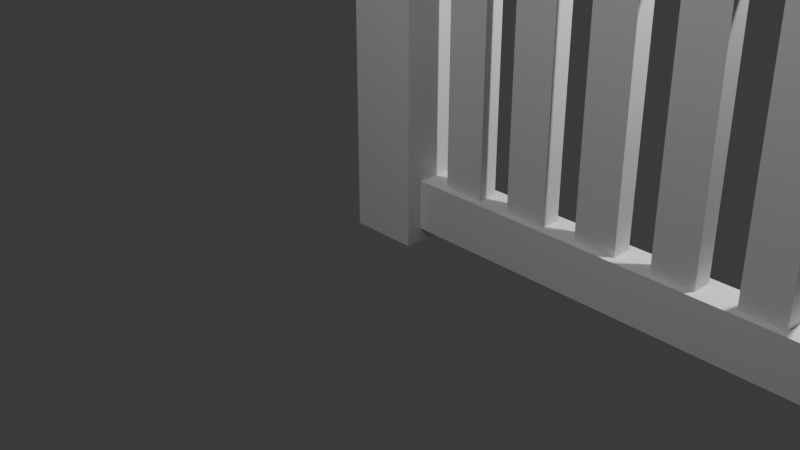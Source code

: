 # Source: fench.blend  (saved by Blender 4.0.36; exported with 4.5.12 LTS)
import bpy
from mathutils import Matrix  # noqa: F401  (used for matrix-valued properties, if any)

bpy.ops.wm.read_factory_settings(use_empty=True)
scene = bpy.context.scene
scene.name = 'Scene'

# ---- collections
col_collection = bpy.data.collections.new('Collection'); scene.collection.children.link(col_collection)

# ---- materials (node trees are filled in below, after node groups)
mat_material = bpy.data.materials.new('Material')
mat_material.alpha_threshold = 0.0
mat_material.use_transparent_shadow = False
mat_material.roughness = 0.5
mat_material.line_color = (0.0, 0.0, 0.0, 1.0)
mat_material_001 = bpy.data.materials.new('Material.001')
mat_material_001.use_transparent_shadow = False

# ---- material node trees
mat_material.use_nodes = True; mat_material.node_tree.nodes.clear()
_N = mat_material.node_tree.nodes; _L = mat_material.node_tree.links
n0 = _N.new('ShaderNodeOutputMaterial'); n0.name = 'Material Output'; n0.location = (300, 300)
n1 = _N.new('ShaderNodeBsdfPrincipled'); n1.name = 'Principled BSDF'; n1.location = (10, 300)
n1.inputs[3].default_value = 1.45
_L.new(n1.outputs[0], n0.inputs[0])
n0.is_active_output = True
mat_material_001.use_nodes = True; mat_material_001.node_tree.nodes.clear()
_N = mat_material_001.node_tree.nodes; _L = mat_material_001.node_tree.links
n0 = _N.new('ShaderNodeBsdfPrincipled'); n0.name = 'Principled BSDF'; n0.location = (10, 300)
n0.inputs[3].default_value = 1.45
n1 = _N.new('ShaderNodeOutputMaterial'); n1.name = 'Material Output'; n1.location = (300, 300)
_L.new(n0.outputs[0], n1.inputs[0])
n1.is_active_output = True

# ---- world
world_world = bpy.data.worlds.new('World'); scene.world = world_world
world_world.use_nodes = True; world_world.node_tree.nodes.clear()
_N = world_world.node_tree.nodes; _L = world_world.node_tree.links
n0 = _N.new('ShaderNodeOutputWorld'); n0.name = 'World Output'; n0.location = (300, 300)
n1 = _N.new('ShaderNodeBackground'); n1.name = 'Background'; n1.location = (10, 300)
n1.inputs[0].default_value = (0.05088, 0.05088, 0.05088, 1.0)
_L.new(n1.outputs[0], n0.inputs[0])
n0.is_active_output = True
world_world.color = (0.05088, 0.05088, 0.05088)
world_world.use_sun_shadow = False
world_world.sun_shadow_jitter_overblur = 0.0

# ---- cameras
cam_camera = bpy.data.cameras.new('Camera')
cam_camera.clip_end = 100.0
cam_camera.ortho_scale = 7.314

# ---- lights
light_light = bpy.data.lights.new('Light', 'POINT')
light_light.transmission_factor = 0.0
light_light.use_soft_falloff = False
light_light.energy = 1000.0
light_light.shadow_soft_size = 0.1
light_light.shadow_maximum_resolution = 0.006
light_light.use_absolute_resolution = True
light_point = bpy.data.lights.new('Point', 'POINT')
light_point.transmission_factor = 0.0
light_point.use_soft_falloff = False
light_point.energy = 736.6
light_point.shadow_maximum_resolution = 0.006
light_point.use_absolute_resolution = True

# ---- meshes
me_cube = bpy.data.meshes.new('Cube')
me_cube.from_pydata([(1.0, 1.0, 0.8078), (1.0, 1.0, -1.192), (1.0, -1.0, 0.8078), (1.0, -1.0, -1.192), (-1.0, 1.0, 0.8078), (-1.0, 1.0, -1.192), (-1.0, -1.0, 0.8078), (-1.0, -1.0, -1.192), (1.096, -1.096, 0.805), (-1.096, -1.096, 0.805), (1.096, 1.096, 0.805), (-1.096, 1.096, 0.805), (0.4938, -0.4938, 0.8682), (-0.4938, -0.4938, 0.8682), (0.4938, 0.4938, 0.8682), (-0.4938, 0.4938, 0.8682), (0.4938, -0.4938, 0.9424), (-0.4938, -0.4938, 0.9424), (0.4938, 0.4938, 0.9424), (-0.4938, 0.4938, 0.9424), (-0.3537, -0.3537, 0.9053), (-0.3537, 0.3537, 0.9053), (0.3537, -0.3537, 0.9053), (0.3537, 0.3537, 0.9053), (1.005, -1.005, 0.9424), (-1.005, -1.005, 0.9424), (1.005, 1.005, 0.9424), (-1.005, 1.005, 0.9424), (0.009623, 0.006654, 1.074), (-0.06828, 0.004476, 1.074), (0.0151, 0.02238, 1.074), (-0.07479, 0.02679, 1.074), (1.082, -1.106, 0.7684), (-1.111, -1.106, 0.7684), (1.082, 1.087, 0.7684), (-1.111, 1.087, 0.7684)], [], [(3, 2, 6, 7), (7, 6, 4, 5), (5, 1, 3, 7), (1, 0, 2, 3), (5, 4, 0, 1), (4, 6, 9, 11), (6, 2, 8, 9), (0, 4, 11, 10), (2, 0, 10, 8), (10, 11, 15, 14), (21, 20, 17, 19), (9, 8, 12, 13), (11, 9, 13, 15), (8, 10, 14, 12), (19, 17, 25, 27), (20, 22, 16, 17), (23, 21, 19, 18), (22, 23, 18, 16), (12, 14, 23, 22), (14, 15, 21, 23), (13, 12, 22, 20), (15, 13, 20, 21), (24, 26, 30, 28), (17, 16, 24, 25), (18, 19, 27, 26), (16, 18, 26, 24), (30, 31, 29, 28), (27, 25, 29, 31), (25, 24, 28, 29), (26, 27, 31, 30), (9, 11, 35, 33), (8, 9, 33, 32), (11, 10, 34, 35), (10, 8, 32, 34)])
_uv = me_cube.uv_layers.new(name='UVMap')
_uv.uv.foreach_set('vector', [0.375, 0.75, 0.625, 0.75, 0.625, 1.0, 0.375, 1.0, 0.375, 0.0, 0.625, 0.0, 0.625, 0.25, 0.375, 0.25, 0.125, 0.5, 0.375, 0.5, 0.375, 0.75, 0.125, 0.75, 0.375, 0.5, 0.625, 0.5, 0.625, 0.75, 0.375, 0.75, 0.375, 0.25, 0.625, 0.25, 0.625, 0.5, 0.375, 0.5, 0.625, 0.25, 0.625, 0.0, 0.625, 0.0, 0.625, 0.25, 0.625, 1.0, 0.625, 0.75, 0.625, 0.75, 0.625, 1.0, 0.625, 0.5, 0.625, 0.25, 0.625, 0.25, 0.625, 0.5, 0.625, 0.75, 0.625, 0.5, 0.625, 0.5, 0.625, 0.75, 0.625, 0.5, 0.625, 0.25, 0.625, 0.25, 0.625, 0.5, 0.625, 0.25, 0.625, 0.0, 0.625, 0.0, 0.625, 0.25, 0.625, 1.0, 0.625, 0.75, 0.625, 0.75, 0.625, 1.0, 0.625, 0.25, 0.625, 0.0, 0.625, 0.0, 0.625, 0.25, 0.625, 0.75, 0.625, 0.5, 0.625, 0.5, 0.625, 0.75, 0.625, 0.25, 0.625, 0.0, 0.625, 0.0, 0.625, 0.25, 0.625, 1.0, 0.625, 0.75, 0.625, 0.75, 0.625, 1.0, 0.625, 0.5, 0.625, 0.25, 0.625, 0.25, 0.625, 0.5, 0.625, 0.75, 0.625, 0.5, 0.625, 0.5, 0.625, 0.75, 0.625, 0.75, 0.625, 0.5, 0.625, 0.5, 0.625, 0.75, 0.625, 0.5, 0.625, 0.25, 0.625, 0.25, 0.625, 0.5, 0.625, 1.0, 0.625, 0.75, 0.625, 0.75, 0.625, 1.0, 0.625, 0.25, 0.625, 0.0, 0.625, 0.0, 0.625, 0.25, 0.625, 0.75, 0.625, 0.5, 0.625, 0.5, 0.625, 0.75, 0.625, 1.0, 0.625, 0.75, 0.625, 0.75, 0.625, 1.0, 0.625, 0.5, 0.625, 0.25, 0.625, 0.25, 0.625, 0.5, 0.625, 0.75, 0.625, 0.5, 0.625, 0.5, 0.625, 0.75, 0.625, 0.5, 0.875, 0.5, 0.875, 0.75, 0.625, 0.75, 0.625, 0.25, 0.625, 0.0, 0.625, 0.0, 0.625, 0.25, 0.625, 1.0, 0.625, 0.75, 0.625, 0.75, 0.625, 1.0, 0.625, 0.5, 0.625, 0.25, 0.625, 0.25, 0.625, 0.5, 0.625, 0.0, 0.625, 0.25, 0.625, 0.25, 0.625, 0.0, 0.625, 0.75, 0.625, 1.0, 0.625, 1.0, 0.625, 0.75, 0.625, 0.25, 0.625, 0.5, 0.625, 0.5, 0.625, 0.25, 0.625, 0.5, 0.625, 0.75, 0.625, 0.75, 0.625, 0.5])
me_cube.materials.append(mat_material)
me_cube.use_mirror_vertex_groups = False
me_cube.update()
me_cube_001 = bpy.data.meshes.new('Cube.001')
me_cube_001.from_pydata([(1.0, 1.0, 0.8078), (1.0, 1.0, -1.192), (1.0, -1.0, 0.8078), (1.0, -1.0, -1.192), (-1.0, 1.0, 0.8078), (-1.0, 1.0, -1.192), (-1.0, -1.0, 0.8078), (-1.0, -1.0, -1.192), (1.096, -1.096, 0.805), (-1.096, -1.096, 0.805), (1.096, 1.096, 0.805), (-1.096, 1.096, 0.805), (0.4938, -0.4938, 0.8682), (-0.4938, -0.4938, 0.8682), (0.4938, 0.4938, 0.8682), (-0.4938, 0.4938, 0.8682), (0.4938, -0.4938, 0.9424), (-0.4938, -0.4938, 0.9424), (0.4938, 0.4938, 0.9424), (-0.4938, 0.4938, 0.9424), (-0.3537, -0.3537, 0.9053), (-0.3537, 0.3537, 0.9053), (0.3537, -0.3537, 0.9053), (0.3537, 0.3537, 0.9053), (1.005, -1.005, 0.9424), (-1.005, -1.005, 0.9424), (1.005, 1.005, 0.9424), (-1.005, 1.005, 0.9424), (0.009623, 0.006654, 1.074), (-0.06828, 0.004476, 1.074), (0.0151, 0.02238, 1.074), (-0.07479, 0.02679, 1.074), (1.082, -1.106, 0.7684), (-1.111, -1.106, 0.7684), (1.082, 1.087, 0.7684), (-1.111, 1.087, 0.7684)], [], [(3, 2, 6, 7), (7, 6, 4, 5), (5, 1, 3, 7), (1, 0, 2, 3), (5, 4, 0, 1), (4, 6, 9, 11), (6, 2, 8, 9), (0, 4, 11, 10), (2, 0, 10, 8), (10, 11, 15, 14), (21, 20, 17, 19), (9, 8, 12, 13), (11, 9, 13, 15), (8, 10, 14, 12), (19, 17, 25, 27), (20, 22, 16, 17), (23, 21, 19, 18), (22, 23, 18, 16), (12, 14, 23, 22), (14, 15, 21, 23), (13, 12, 22, 20), (15, 13, 20, 21), (24, 26, 30, 28), (17, 16, 24, 25), (18, 19, 27, 26), (16, 18, 26, 24), (30, 31, 29, 28), (27, 25, 29, 31), (25, 24, 28, 29), (26, 27, 31, 30), (9, 11, 35, 33), (8, 9, 33, 32), (11, 10, 34, 35), (10, 8, 32, 34)])
_uv = me_cube_001.uv_layers.new(name='UVMap')
_uv.uv.foreach_set('vector', [0.375, 0.75, 0.625, 0.75, 0.625, 1.0, 0.375, 1.0, 0.375, 0.0, 0.625, 0.0, 0.625, 0.25, 0.375, 0.25, 0.125, 0.5, 0.375, 0.5, 0.375, 0.75, 0.125, 0.75, 0.375, 0.5, 0.625, 0.5, 0.625, 0.75, 0.375, 0.75, 0.375, 0.25, 0.625, 0.25, 0.625, 0.5, 0.375, 0.5, 0.625, 0.25, 0.625, 0.0, 0.625, 0.0, 0.625, 0.25, 0.625, 1.0, 0.625, 0.75, 0.625, 0.75, 0.625, 1.0, 0.625, 0.5, 0.625, 0.25, 0.625, 0.25, 0.625, 0.5, 0.625, 0.75, 0.625, 0.5, 0.625, 0.5, 0.625, 0.75, 0.625, 0.5, 0.625, 0.25, 0.625, 0.25, 0.625, 0.5, 0.625, 0.25, 0.625, 0.0, 0.625, 0.0, 0.625, 0.25, 0.625, 1.0, 0.625, 0.75, 0.625, 0.75, 0.625, 1.0, 0.625, 0.25, 0.625, 0.0, 0.625, 0.0, 0.625, 0.25, 0.625, 0.75, 0.625, 0.5, 0.625, 0.5, 0.625, 0.75, 0.625, 0.25, 0.625, 0.0, 0.625, 0.0, 0.625, 0.25, 0.625, 1.0, 0.625, 0.75, 0.625, 0.75, 0.625, 1.0, 0.625, 0.5, 0.625, 0.25, 0.625, 0.25, 0.625, 0.5, 0.625, 0.75, 0.625, 0.5, 0.625, 0.5, 0.625, 0.75, 0.625, 0.75, 0.625, 0.5, 0.625, 0.5, 0.625, 0.75, 0.625, 0.5, 0.625, 0.25, 0.625, 0.25, 0.625, 0.5, 0.625, 1.0, 0.625, 0.75, 0.625, 0.75, 0.625, 1.0, 0.625, 0.25, 0.625, 0.0, 0.625, 0.0, 0.625, 0.25, 0.625, 0.75, 0.625, 0.5, 0.625, 0.5, 0.625, 0.75, 0.625, 1.0, 0.625, 0.75, 0.625, 0.75, 0.625, 1.0, 0.625, 0.5, 0.625, 0.25, 0.625, 0.25, 0.625, 0.5, 0.625, 0.75, 0.625, 0.5, 0.625, 0.5, 0.625, 0.75, 0.625, 0.5, 0.875, 0.5, 0.875, 0.75, 0.625, 0.75, 0.625, 0.25, 0.625, 0.0, 0.625, 0.0, 0.625, 0.25, 0.625, 1.0, 0.625, 0.75, 0.625, 0.75, 0.625, 1.0, 0.625, 0.5, 0.625, 0.25, 0.625, 0.25, 0.625, 0.5, 0.625, 0.0, 0.625, 0.25, 0.625, 0.25, 0.625, 0.0, 0.625, 0.75, 0.625, 1.0, 0.625, 1.0, 0.625, 0.75, 0.625, 0.25, 0.625, 0.5, 0.625, 0.5, 0.625, 0.25, 0.625, 0.5, 0.625, 0.75, 0.625, 0.75, 0.625, 0.5])
me_cube_001.materials.append(None)
me_cube_001.use_mirror_vertex_groups = False
me_cube_001.update()
me_cube_002 = bpy.data.meshes.new('Cube.002')
me_cube_002.from_pydata([(-1.0, -1.0, -1.0), (-1.0, -1.0, 1.0), (-1.0, 1.0, -1.0), (-1.0, 1.0, 1.0), (1.0, -1.0, -1.0), (1.0, -1.0, 1.0), (1.0, 1.0, -1.0), (1.0, 1.0, 1.0)], [], [(0, 1, 3, 2), (2, 3, 7, 6), (6, 7, 5, 4), (4, 5, 1, 0), (2, 6, 4, 0), (7, 3, 1, 5)])
_uv = me_cube_002.uv_layers.new(name='UVMap')
_uv.uv.foreach_set('vector', [0.375, 0.0, 0.625, 0.0, 0.625, 0.25, 0.375, 0.25, 0.375, 0.25, 0.625, 0.25, 0.625, 0.5, 0.375, 0.5, 0.375, 0.5, 0.625, 0.5, 0.625, 0.75, 0.375, 0.75, 0.375, 0.75, 0.625, 0.75, 0.625, 1.0, 0.375, 1.0, 0.125, 0.5, 0.375, 0.5, 0.375, 0.75, 0.125, 0.75, 0.625, 0.5, 0.875, 0.5, 0.875, 0.75, 0.625, 0.75])
me_cube_002.update()
me_cube_003 = bpy.data.meshes.new('Cube.003')
me_cube_003.from_pydata([(-1.0, -1.0, -1.0), (-1.0, -1.0, 1.0), (-1.0, 1.0, -1.0), (-1.0, 1.0, 1.0), (1.0, -1.0, -1.0), (1.0, -1.0, 1.0), (1.0, 1.0, -1.0), (1.0, 1.0, 1.0)], [], [(0, 1, 3, 2), (2, 3, 7, 6), (6, 7, 5, 4), (4, 5, 1, 0), (2, 6, 4, 0), (7, 3, 1, 5)])
_uv = me_cube_003.uv_layers.new(name='UVMap')
_uv.uv.foreach_set('vector', [0.375, 0.0, 0.625, 0.0, 0.625, 0.25, 0.375, 0.25, 0.375, 0.25, 0.625, 0.25, 0.625, 0.5, 0.375, 0.5, 0.375, 0.5, 0.625, 0.5, 0.625, 0.75, 0.375, 0.75, 0.375, 0.75, 0.625, 0.75, 0.625, 1.0, 0.375, 1.0, 0.125, 0.5, 0.375, 0.5, 0.375, 0.75, 0.125, 0.75, 0.625, 0.5, 0.875, 0.5, 0.875, 0.75, 0.625, 0.75])
me_cube_003.update()
me_cube_004 = bpy.data.meshes.new('Cube.004')
me_cube_004.from_pydata([(-1.0, -1.0, -1.0), (-1.0, -1.0, 1.0), (-1.0, 1.0, -1.0), (-1.0, 1.0, 1.0), (1.0, -1.0, -1.0), (1.0, -1.0, 1.0), (1.0, 1.0, -1.0), (1.0, 1.0, 1.0)], [], [(0, 1, 3, 2), (2, 3, 7, 6), (6, 7, 5, 4), (4, 5, 1, 0), (2, 6, 4, 0), (7, 3, 1, 5)])
_uv = me_cube_004.uv_layers.new(name='UVMap')
_uv.uv.foreach_set('vector', [0.375, 0.0, 0.625, 0.0, 0.625, 0.25, 0.375, 0.25, 0.375, 0.25, 0.625, 0.25, 0.625, 0.5, 0.375, 0.5, 0.375, 0.5, 0.625, 0.5, 0.625, 0.75, 0.375, 0.75, 0.375, 0.75, 0.625, 0.75, 0.625, 1.0, 0.375, 1.0, 0.125, 0.5, 0.375, 0.5, 0.375, 0.75, 0.125, 0.75, 0.625, 0.5, 0.875, 0.5, 0.875, 0.75, 0.625, 0.75])
me_cube_004.update()
me_cube_005 = bpy.data.meshes.new('Cube.005')
me_cube_005.from_pydata([(-1.0, -1.0, -1.0), (-1.0, -1.0, 1.0), (-1.0, 1.0, -1.0), (-1.0, 1.0, 1.0), (1.0, -1.0, -1.0), (1.0, -1.0, 1.0), (1.0, 1.0, -1.0), (1.0, 1.0, 1.0)], [], [(0, 1, 3, 2), (2, 3, 7, 6), (6, 7, 5, 4), (4, 5, 1, 0), (2, 6, 4, 0), (7, 3, 1, 5)])
_uv = me_cube_005.uv_layers.new(name='UVMap')
_uv.uv.foreach_set('vector', [0.375, 0.0, 0.625, 0.0, 0.625, 0.25, 0.375, 0.25, 0.375, 0.25, 0.625, 0.25, 0.625, 0.5, 0.375, 0.5, 0.375, 0.5, 0.625, 0.5, 0.625, 0.75, 0.375, 0.75, 0.375, 0.75, 0.625, 0.75, 0.625, 1.0, 0.375, 1.0, 0.125, 0.5, 0.375, 0.5, 0.375, 0.75, 0.125, 0.75, 0.625, 0.5, 0.875, 0.5, 0.875, 0.75, 0.625, 0.75])
me_cube_005.update()
me_cube_006 = bpy.data.meshes.new('Cube.006')
me_cube_006.from_pydata([(-1.0, -1.0, -1.0), (-1.0, -1.0, 1.0), (-1.0, 1.0, -1.0), (-1.0, 1.0, 1.0), (1.0, -1.0, -1.0), (1.0, -1.0, 1.0), (1.0, 1.0, -1.0), (1.0, 1.0, 1.0)], [], [(0, 1, 3, 2), (2, 3, 7, 6), (6, 7, 5, 4), (4, 5, 1, 0), (2, 6, 4, 0), (7, 3, 1, 5)])
_uv = me_cube_006.uv_layers.new(name='UVMap')
_uv.uv.foreach_set('vector', [0.375, 0.0, 0.625, 0.0, 0.625, 0.25, 0.375, 0.25, 0.375, 0.25, 0.625, 0.25, 0.625, 0.5, 0.375, 0.5, 0.375, 0.5, 0.625, 0.5, 0.625, 0.75, 0.375, 0.75, 0.375, 0.75, 0.625, 0.75, 0.625, 1.0, 0.375, 1.0, 0.125, 0.5, 0.375, 0.5, 0.375, 0.75, 0.125, 0.75, 0.625, 0.5, 0.875, 0.5, 0.875, 0.75, 0.625, 0.75])
me_cube_006.update()
me_cube_007 = bpy.data.meshes.new('Cube.007')
me_cube_007.from_pydata([(-1.0, -1.0, -1.0), (-1.0, -1.0, 1.0), (-1.0, 1.0, -1.0), (-1.0, 1.0, 1.0), (1.0, -1.0, -1.0), (1.0, -1.0, 1.0), (1.0, 1.0, -1.0), (1.0, 1.0, 1.0)], [], [(0, 1, 3, 2), (2, 3, 7, 6), (6, 7, 5, 4), (4, 5, 1, 0), (2, 6, 4, 0), (7, 3, 1, 5)])
_uv = me_cube_007.uv_layers.new(name='UVMap')
_uv.uv.foreach_set('vector', [0.375, 0.0, 0.625, 0.0, 0.625, 0.25, 0.375, 0.25, 0.375, 0.25, 0.625, 0.25, 0.625, 0.5, 0.375, 0.5, 0.375, 0.5, 0.625, 0.5, 0.625, 0.75, 0.375, 0.75, 0.375, 0.75, 0.625, 0.75, 0.625, 1.0, 0.375, 1.0, 0.125, 0.5, 0.375, 0.5, 0.375, 0.75, 0.125, 0.75, 0.625, 0.5, 0.875, 0.5, 0.875, 0.75, 0.625, 0.75])
me_cube_007.update()
me_cube_008 = bpy.data.meshes.new('Cube.008')
me_cube_008.from_pydata([(-1.0, -1.0, -1.0), (-1.0, -1.0, 1.0), (-1.0, 1.0, -1.0), (-1.0, 1.0, 1.0), (1.0, -1.0, -1.0), (1.0, -1.0, 1.0), (1.0, 1.0, -1.0), (1.0, 1.0, 1.0)], [], [(0, 1, 3, 2), (2, 3, 7, 6), (6, 7, 5, 4), (4, 5, 1, 0), (2, 6, 4, 0), (7, 3, 1, 5)])
_uv = me_cube_008.uv_layers.new(name='UVMap')
_uv.uv.foreach_set('vector', [0.375, 0.0, 0.625, 0.0, 0.625, 0.25, 0.375, 0.25, 0.375, 0.25, 0.625, 0.25, 0.625, 0.5, 0.375, 0.5, 0.375, 0.5, 0.625, 0.5, 0.625, 0.75, 0.375, 0.75, 0.375, 0.75, 0.625, 0.75, 0.625, 1.0, 0.375, 1.0, 0.125, 0.5, 0.375, 0.5, 0.375, 0.75, 0.125, 0.75, 0.625, 0.5, 0.875, 0.5, 0.875, 0.75, 0.625, 0.75])
me_cube_008.update()
me_cube_009 = bpy.data.meshes.new('Cube.009')
me_cube_009.from_pydata([(-1.0, -1.0, -1.0), (-1.0, -1.0, 1.0), (-1.0, 1.0, -1.0), (-1.0, 1.0, 1.0), (1.0, -1.0, -1.0), (1.0, -1.0, 1.0), (1.0, 1.0, -1.0), (1.0, 1.0, 1.0)], [], [(0, 1, 3, 2), (2, 3, 7, 6), (6, 7, 5, 4), (4, 5, 1, 0), (2, 6, 4, 0), (7, 3, 1, 5)])
_uv = me_cube_009.uv_layers.new(name='UVMap')
_uv.uv.foreach_set('vector', [0.375, 0.0, 0.625, 0.0, 0.625, 0.25, 0.375, 0.25, 0.375, 0.25, 0.625, 0.25, 0.625, 0.5, 0.375, 0.5, 0.375, 0.5, 0.625, 0.5, 0.625, 0.75, 0.375, 0.75, 0.375, 0.75, 0.625, 0.75, 0.625, 1.0, 0.375, 1.0, 0.125, 0.5, 0.375, 0.5, 0.375, 0.75, 0.125, 0.75, 0.625, 0.5, 0.875, 0.5, 0.875, 0.75, 0.625, 0.75])
me_cube_009.update()
me_cube_010 = bpy.data.meshes.new('Cube.010')
me_cube_010.from_pydata([(-1.0, -1.0, -1.0), (-1.0, -1.0, 1.0), (-1.0, 1.0, -1.0), (-1.0, 1.0, 1.0), (1.0, -1.0, -1.0), (1.0, -1.0, 1.0), (1.0, 1.0, -1.0), (1.0, 1.0, 1.0)], [], [(0, 1, 3, 2), (2, 3, 7, 6), (6, 7, 5, 4), (4, 5, 1, 0), (2, 6, 4, 0), (7, 3, 1, 5)])
_uv = me_cube_010.uv_layers.new(name='UVMap')
_uv.uv.foreach_set('vector', [0.375, 0.0, 0.625, 0.0, 0.625, 0.25, 0.375, 0.25, 0.375, 0.25, 0.625, 0.25, 0.625, 0.5, 0.375, 0.5, 0.375, 0.5, 0.625, 0.5, 0.625, 0.75, 0.375, 0.75, 0.375, 0.75, 0.625, 0.75, 0.625, 1.0, 0.375, 1.0, 0.125, 0.5, 0.375, 0.5, 0.375, 0.75, 0.125, 0.75, 0.625, 0.5, 0.875, 0.5, 0.875, 0.75, 0.625, 0.75])
me_cube_010.update()
me_cube_011 = bpy.data.meshes.new('Cube.011')
me_cube_011.from_pydata([(-1.0, -1.0, -1.0), (-1.0, -1.0, 1.0), (-1.0, 1.0, -1.0), (-1.0, 1.0, 1.0), (1.0, -1.0, -1.0), (1.0, -1.0, 1.0), (1.0, 1.0, -1.0), (1.0, 1.0, 1.0)], [], [(0, 1, 3, 2), (2, 3, 7, 6), (6, 7, 5, 4), (4, 5, 1, 0), (2, 6, 4, 0), (7, 3, 1, 5)])
_uv = me_cube_011.uv_layers.new(name='UVMap')
_uv.uv.foreach_set('vector', [0.375, 0.0, 0.625, 0.0, 0.625, 0.25, 0.375, 0.25, 0.375, 0.25, 0.625, 0.25, 0.625, 0.5, 0.375, 0.5, 0.375, 0.5, 0.625, 0.5, 0.625, 0.75, 0.375, 0.75, 0.375, 0.75, 0.625, 0.75, 0.625, 1.0, 0.375, 1.0, 0.125, 0.5, 0.375, 0.5, 0.375, 0.75, 0.125, 0.75, 0.625, 0.5, 0.875, 0.5, 0.875, 0.75, 0.625, 0.75])
me_cube_011.update()
me_cube_012 = bpy.data.meshes.new('Cube.012')
me_cube_012.from_pydata([(-1.0, -1.0, -1.0), (-1.0, -1.0, 1.0), (-1.0, 1.0, -1.0), (-1.0, 1.0, 1.0), (1.0, -1.0, -1.0), (1.0, -1.0, 1.0), (1.0, 1.0, -1.0), (1.0, 1.0, 1.0)], [], [(0, 1, 3, 2), (2, 3, 7, 6), (6, 7, 5, 4), (4, 5, 1, 0), (2, 6, 4, 0), (7, 3, 1, 5)])
_uv = me_cube_012.uv_layers.new(name='UVMap')
_uv.uv.foreach_set('vector', [0.375, 0.0, 0.625, 0.0, 0.625, 0.25, 0.375, 0.25, 0.375, 0.25, 0.625, 0.25, 0.625, 0.5, 0.375, 0.5, 0.375, 0.5, 0.625, 0.5, 0.625, 0.75, 0.375, 0.75, 0.375, 0.75, 0.625, 0.75, 0.625, 1.0, 0.375, 1.0, 0.125, 0.5, 0.375, 0.5, 0.375, 0.75, 0.125, 0.75, 0.625, 0.5, 0.875, 0.5, 0.875, 0.75, 0.625, 0.75])
me_cube_012.update()
me_cube_013 = bpy.data.meshes.new('Cube.013')
me_cube_013.from_pydata([(-1.0, -1.0, -1.0), (-1.0, -1.0, 1.0), (-1.0, 1.0, -1.0), (-1.0, 1.0, 1.0), (1.0, -1.0, -1.0), (1.0, -1.0, 1.0), (1.0, 1.0, -1.0), (1.0, 1.0, 1.0)], [], [(0, 1, 3, 2), (2, 3, 7, 6), (6, 7, 5, 4), (4, 5, 1, 0), (2, 6, 4, 0), (7, 3, 1, 5)])
_uv = me_cube_013.uv_layers.new(name='UVMap')
_uv.uv.foreach_set('vector', [0.375, 0.0, 0.625, 0.0, 0.625, 0.25, 0.375, 0.25, 0.375, 0.25, 0.625, 0.25, 0.625, 0.5, 0.375, 0.5, 0.375, 0.5, 0.625, 0.5, 0.625, 0.75, 0.375, 0.75, 0.375, 0.75, 0.625, 0.75, 0.625, 1.0, 0.375, 1.0, 0.125, 0.5, 0.375, 0.5, 0.375, 0.75, 0.125, 0.75, 0.625, 0.5, 0.875, 0.5, 0.875, 0.75, 0.625, 0.75])
me_cube_013.update()
me_cube_014 = bpy.data.meshes.new('Cube.014')
me_cube_014.from_pydata([(-1.0, -1.0, -1.0), (-1.0, -1.0, 1.0), (-1.0, 1.0, -1.0), (-1.0, 1.0, 1.0), (1.0, -1.0, -1.0), (1.0, -1.0, 1.0), (1.0, 1.0, -1.0), (1.0, 1.0, 1.0)], [], [(0, 1, 3, 2), (2, 3, 7, 6), (6, 7, 5, 4), (4, 5, 1, 0), (2, 6, 4, 0), (7, 3, 1, 5)])
_uv = me_cube_014.uv_layers.new(name='UVMap')
_uv.uv.foreach_set('vector', [0.375, 0.0, 0.625, 0.0, 0.625, 0.25, 0.375, 0.25, 0.375, 0.25, 0.625, 0.25, 0.625, 0.5, 0.375, 0.5, 0.375, 0.5, 0.625, 0.5, 0.625, 0.75, 0.375, 0.75, 0.375, 0.75, 0.625, 0.75, 0.625, 1.0, 0.375, 1.0, 0.125, 0.5, 0.375, 0.5, 0.375, 0.75, 0.125, 0.75, 0.625, 0.5, 0.875, 0.5, 0.875, 0.75, 0.625, 0.75])
me_cube_014.update()
me_cube_015 = bpy.data.meshes.new('Cube.015')
me_cube_015.from_pydata([(-1.0, -1.0, -1.0), (-1.0, -1.0, 1.0), (-1.0, 1.0, -1.0), (-1.0, 1.0, 1.0), (1.0, -1.0, -1.0), (1.0, -1.0, 1.0), (1.0, 1.0, -1.0), (1.0, 1.0, 1.0), (-0.4387, -0.4387, 1.213), (-0.4387, 0.4387, 1.213), (0.4387, 0.4387, 1.213), (0.4387, -0.4387, 1.213)], [], [(0, 1, 3, 2), (2, 3, 7, 6), (6, 7, 5, 4), (4, 5, 1, 0), (2, 6, 4, 0), (7, 3, 9, 10), (10, 9, 8, 11), (5, 7, 10, 11), (3, 1, 8, 9), (1, 5, 11, 8)])
_uv = me_cube_015.uv_layers.new(name='UVMap')
_uv.uv.foreach_set('vector', [0.375, 0.0, 0.625, 0.0, 0.625, 0.25, 0.375, 0.25, 0.375, 0.25, 0.625, 0.25, 0.625, 0.5, 0.375, 0.5, 0.375, 0.5, 0.625, 0.5, 0.625, 0.75, 0.375, 0.75, 0.375, 0.75, 0.625, 0.75, 0.625, 1.0, 0.375, 1.0, 0.125, 0.5, 0.375, 0.5, 0.375, 0.75, 0.125, 0.75, 0.625, 0.5, 0.625, 0.25, 0.625, 0.25, 0.625, 0.5, 0.625, 0.5, 0.875, 0.5, 0.875, 0.75, 0.625, 0.75, 0.625, 0.75, 0.625, 0.5, 0.625, 0.5, 0.625, 0.75, 0.625, 0.25, 0.625, 0.0, 0.625, 0.0, 0.625, 0.25, 0.625, 1.0, 0.625, 0.75, 0.625, 0.75, 0.625, 1.0])
me_cube_015.update()
me_cube_016 = bpy.data.meshes.new('Cube.016')
me_cube_016.from_pydata([(-1.0, -1.0, -1.0), (-1.0, -1.0, 1.0), (-1.0, 1.0, -1.0), (-1.0, 1.0, 1.0), (1.0, -1.0, -1.0), (1.0, -1.0, 1.0), (1.0, 1.0, -1.0), (1.0, 1.0, 1.0), (-0.4387, -0.4387, 1.213), (-0.4387, 0.4387, 1.213), (0.4387, 0.4387, 1.213), (0.4387, -0.4387, 1.213)], [], [(0, 1, 3, 2), (2, 3, 7, 6), (6, 7, 5, 4), (4, 5, 1, 0), (2, 6, 4, 0), (7, 3, 9, 10), (10, 9, 8, 11), (5, 7, 10, 11), (3, 1, 8, 9), (1, 5, 11, 8)])
_uv = me_cube_016.uv_layers.new(name='UVMap')
_uv.uv.foreach_set('vector', [0.375, 0.0, 0.625, 0.0, 0.625, 0.25, 0.375, 0.25, 0.375, 0.25, 0.625, 0.25, 0.625, 0.5, 0.375, 0.5, 0.375, 0.5, 0.625, 0.5, 0.625, 0.75, 0.375, 0.75, 0.375, 0.75, 0.625, 0.75, 0.625, 1.0, 0.375, 1.0, 0.125, 0.5, 0.375, 0.5, 0.375, 0.75, 0.125, 0.75, 0.625, 0.5, 0.625, 0.25, 0.625, 0.25, 0.625, 0.5, 0.625, 0.5, 0.875, 0.5, 0.875, 0.75, 0.625, 0.75, 0.625, 0.75, 0.625, 0.5, 0.625, 0.5, 0.625, 0.75, 0.625, 0.25, 0.625, 0.0, 0.625, 0.0, 0.625, 0.25, 0.625, 1.0, 0.625, 0.75, 0.625, 0.75, 0.625, 1.0])
me_cube_016.update()
me_cube_017 = bpy.data.meshes.new('Cube.017')
me_cube_017.from_pydata([(-1.0, -1.0, -1.0), (-1.0, -1.0, 1.0), (-1.0, 1.0, -1.0), (-1.0, 1.0, 1.0), (1.0, -1.0, -1.0), (1.0, -1.0, 1.0), (1.0, 1.0, -1.0), (1.0, 1.0, 1.0), (-0.4387, -0.4387, 1.213), (-0.4387, 0.4387, 1.213), (0.4387, 0.4387, 1.213), (0.4387, -0.4387, 1.213)], [], [(0, 1, 3, 2), (2, 3, 7, 6), (6, 7, 5, 4), (4, 5, 1, 0), (2, 6, 4, 0), (7, 3, 9, 10), (10, 9, 8, 11), (5, 7, 10, 11), (3, 1, 8, 9), (1, 5, 11, 8)])
_uv = me_cube_017.uv_layers.new(name='UVMap')
_uv.uv.foreach_set('vector', [0.375, 0.0, 0.625, 0.0, 0.625, 0.25, 0.375, 0.25, 0.375, 0.25, 0.625, 0.25, 0.625, 0.5, 0.375, 0.5, 0.375, 0.5, 0.625, 0.5, 0.625, 0.75, 0.375, 0.75, 0.375, 0.75, 0.625, 0.75, 0.625, 1.0, 0.375, 1.0, 0.125, 0.5, 0.375, 0.5, 0.375, 0.75, 0.125, 0.75, 0.625, 0.5, 0.625, 0.25, 0.625, 0.25, 0.625, 0.5, 0.625, 0.5, 0.875, 0.5, 0.875, 0.75, 0.625, 0.75, 0.625, 0.75, 0.625, 0.5, 0.625, 0.5, 0.625, 0.75, 0.625, 0.25, 0.625, 0.0, 0.625, 0.0, 0.625, 0.25, 0.625, 1.0, 0.625, 0.75, 0.625, 0.75, 0.625, 1.0])
me_cube_017.update()
me_cube_018 = bpy.data.meshes.new('Cube.018')
me_cube_018.from_pydata([(-1.0, -1.0, -1.0), (-1.0, -1.0, 1.0), (-1.0, 1.0, -1.0), (-1.0, 1.0, 1.0), (1.0, -1.0, -1.0), (1.0, -1.0, 1.0), (1.0, 1.0, -1.0), (1.0, 1.0, 1.0), (-0.4387, -0.4387, 1.213), (-0.4387, 0.4387, 1.213), (0.4387, 0.4387, 1.213), (0.4387, -0.4387, 1.213)], [], [(0, 1, 3, 2), (2, 3, 7, 6), (6, 7, 5, 4), (4, 5, 1, 0), (2, 6, 4, 0), (7, 3, 9, 10), (10, 9, 8, 11), (5, 7, 10, 11), (3, 1, 8, 9), (1, 5, 11, 8)])
_uv = me_cube_018.uv_layers.new(name='UVMap')
_uv.uv.foreach_set('vector', [0.375, 0.0, 0.625, 0.0, 0.625, 0.25, 0.375, 0.25, 0.375, 0.25, 0.625, 0.25, 0.625, 0.5, 0.375, 0.5, 0.375, 0.5, 0.625, 0.5, 0.625, 0.75, 0.375, 0.75, 0.375, 0.75, 0.625, 0.75, 0.625, 1.0, 0.375, 1.0, 0.125, 0.5, 0.375, 0.5, 0.375, 0.75, 0.125, 0.75, 0.625, 0.5, 0.625, 0.25, 0.625, 0.25, 0.625, 0.5, 0.625, 0.5, 0.875, 0.5, 0.875, 0.75, 0.625, 0.75, 0.625, 0.75, 0.625, 0.5, 0.625, 0.5, 0.625, 0.75, 0.625, 0.25, 0.625, 0.0, 0.625, 0.0, 0.625, 0.25, 0.625, 1.0, 0.625, 0.75, 0.625, 0.75, 0.625, 1.0])
me_cube_018.update()
me_cube_019 = bpy.data.meshes.new('Cube.019')
me_cube_019.from_pydata([(-1.0, -1.0, -1.0), (-1.0, -1.0, 1.0), (-1.0, 1.0, -1.0), (-1.0, 1.0, 1.0), (1.0, -1.0, -1.0), (1.0, -1.0, 1.0), (1.0, 1.0, -1.0), (1.0, 1.0, 1.0), (-0.4387, -0.4387, 1.213), (-0.4387, 0.4387, 1.213), (0.4387, 0.4387, 1.213), (0.4387, -0.4387, 1.213)], [], [(0, 1, 3, 2), (2, 3, 7, 6), (6, 7, 5, 4), (4, 5, 1, 0), (2, 6, 4, 0), (7, 3, 9, 10), (10, 9, 8, 11), (5, 7, 10, 11), (3, 1, 8, 9), (1, 5, 11, 8)])
_uv = me_cube_019.uv_layers.new(name='UVMap')
_uv.uv.foreach_set('vector', [0.375, 0.0, 0.625, 0.0, 0.625, 0.25, 0.375, 0.25, 0.375, 0.25, 0.625, 0.25, 0.625, 0.5, 0.375, 0.5, 0.375, 0.5, 0.625, 0.5, 0.625, 0.75, 0.375, 0.75, 0.375, 0.75, 0.625, 0.75, 0.625, 1.0, 0.375, 1.0, 0.125, 0.5, 0.375, 0.5, 0.375, 0.75, 0.125, 0.75, 0.625, 0.5, 0.625, 0.25, 0.625, 0.25, 0.625, 0.5, 0.625, 0.5, 0.875, 0.5, 0.875, 0.75, 0.625, 0.75, 0.625, 0.75, 0.625, 0.5, 0.625, 0.5, 0.625, 0.75, 0.625, 0.25, 0.625, 0.0, 0.625, 0.0, 0.625, 0.25, 0.625, 1.0, 0.625, 0.75, 0.625, 0.75, 0.625, 1.0])
me_cube_019.update()
me_cube_020 = bpy.data.meshes.new('Cube.020')
me_cube_020.from_pydata([(-1.0, -1.0, -1.0), (-1.0, -1.0, 1.0), (-1.0, 1.0, -1.0), (-1.0, 1.0, 1.0), (1.0, -1.0, -1.0), (1.0, -1.0, 1.0), (1.0, 1.0, -1.0), (1.0, 1.0, 1.0), (-0.4387, -0.4387, 1.213), (-0.4387, 0.4387, 1.213), (0.4387, 0.4387, 1.213), (0.4387, -0.4387, 1.213)], [], [(0, 1, 3, 2), (2, 3, 7, 6), (6, 7, 5, 4), (4, 5, 1, 0), (2, 6, 4, 0), (7, 3, 9, 10), (10, 9, 8, 11), (5, 7, 10, 11), (3, 1, 8, 9), (1, 5, 11, 8)])
_uv = me_cube_020.uv_layers.new(name='UVMap')
_uv.uv.foreach_set('vector', [0.375, 0.0, 0.625, 0.0, 0.625, 0.25, 0.375, 0.25, 0.375, 0.25, 0.625, 0.25, 0.625, 0.5, 0.375, 0.5, 0.375, 0.5, 0.625, 0.5, 0.625, 0.75, 0.375, 0.75, 0.375, 0.75, 0.625, 0.75, 0.625, 1.0, 0.375, 1.0, 0.125, 0.5, 0.375, 0.5, 0.375, 0.75, 0.125, 0.75, 0.625, 0.5, 0.625, 0.25, 0.625, 0.25, 0.625, 0.5, 0.625, 0.5, 0.875, 0.5, 0.875, 0.75, 0.625, 0.75, 0.625, 0.75, 0.625, 0.5, 0.625, 0.5, 0.625, 0.75, 0.625, 0.25, 0.625, 0.0, 0.625, 0.0, 0.625, 0.25, 0.625, 1.0, 0.625, 0.75, 0.625, 0.75, 0.625, 1.0])
me_cube_020.materials.append(mat_material_001)
me_cube_020.update()
me_cube_021 = bpy.data.meshes.new('Cube.021')
me_cube_021.from_pydata([(-1.0, -1.0, -1.0), (-1.0, -1.0, 1.0), (-1.0, 1.0, -1.0), (-1.0, 1.0, 1.0), (1.0, -1.0, -1.0), (1.0, -1.0, 1.0), (1.0, 1.0, -1.0), (1.0, 1.0, 1.0), (-0.4387, -0.4387, 1.213), (-0.4387, 0.4387, 1.213), (0.4387, 0.4387, 1.213), (0.4387, -0.4387, 1.213)], [], [(0, 1, 3, 2), (2, 3, 7, 6), (6, 7, 5, 4), (4, 5, 1, 0), (2, 6, 4, 0), (7, 3, 9, 10), (10, 9, 8, 11), (5, 7, 10, 11), (3, 1, 8, 9), (1, 5, 11, 8)])
_uv = me_cube_021.uv_layers.new(name='UVMap')
_uv.uv.foreach_set('vector', [0.375, 0.0, 0.625, 0.0, 0.625, 0.25, 0.375, 0.25, 0.375, 0.25, 0.625, 0.25, 0.625, 0.5, 0.375, 0.5, 0.375, 0.5, 0.625, 0.5, 0.625, 0.75, 0.375, 0.75, 0.375, 0.75, 0.625, 0.75, 0.625, 1.0, 0.375, 1.0, 0.125, 0.5, 0.375, 0.5, 0.375, 0.75, 0.125, 0.75, 0.625, 0.5, 0.625, 0.25, 0.625, 0.25, 0.625, 0.5, 0.625, 0.5, 0.875, 0.5, 0.875, 0.75, 0.625, 0.75, 0.625, 0.75, 0.625, 0.5, 0.625, 0.5, 0.625, 0.75, 0.625, 0.25, 0.625, 0.0, 0.625, 0.0, 0.625, 0.25, 0.625, 1.0, 0.625, 0.75, 0.625, 0.75, 0.625, 1.0])
me_cube_021.update()
me_cube_022 = bpy.data.meshes.new('Cube.022')
me_cube_022.from_pydata([(-1.0, -1.0, -1.0), (-1.0, -1.0, 1.0), (-1.0, 1.0, -1.0), (-1.0, 1.0, 1.0), (1.0, -1.0, -1.0), (1.0, -1.0, 1.0), (1.0, 1.0, -1.0), (1.0, 1.0, 1.0), (-0.4387, -0.4387, 1.213), (-0.4387, 0.4387, 1.213), (0.4387, 0.4387, 1.213), (0.4387, -0.4387, 1.213)], [], [(0, 1, 3, 2), (2, 3, 7, 6), (6, 7, 5, 4), (4, 5, 1, 0), (2, 6, 4, 0), (7, 3, 9, 10), (10, 9, 8, 11), (5, 7, 10, 11), (3, 1, 8, 9), (1, 5, 11, 8)])
_uv = me_cube_022.uv_layers.new(name='UVMap')
_uv.uv.foreach_set('vector', [0.375, 0.0, 0.625, 0.0, 0.625, 0.25, 0.375, 0.25, 0.375, 0.25, 0.625, 0.25, 0.625, 0.5, 0.375, 0.5, 0.375, 0.5, 0.625, 0.5, 0.625, 0.75, 0.375, 0.75, 0.375, 0.75, 0.625, 0.75, 0.625, 1.0, 0.375, 1.0, 0.125, 0.5, 0.375, 0.5, 0.375, 0.75, 0.125, 0.75, 0.625, 0.5, 0.625, 0.25, 0.625, 0.25, 0.625, 0.5, 0.625, 0.5, 0.875, 0.5, 0.875, 0.75, 0.625, 0.75, 0.625, 0.75, 0.625, 0.5, 0.625, 0.5, 0.625, 0.75, 0.625, 0.25, 0.625, 0.0, 0.625, 0.0, 0.625, 0.25, 0.625, 1.0, 0.625, 0.75, 0.625, 0.75, 0.625, 1.0])
me_cube_022.update()
me_cube_023 = bpy.data.meshes.new('Cube.023')
me_cube_023.from_pydata([(-1.0, -1.0, -1.0), (-1.0, -1.0, 1.0), (-1.0, 1.0, -1.0), (-1.0, 1.0, 1.0), (1.0, -1.0, -1.0), (1.0, -1.0, 1.0), (1.0, 1.0, -1.0), (1.0, 1.0, 1.0), (-0.4387, -0.4387, 1.213), (-0.4387, 0.4387, 1.213), (0.4387, 0.4387, 1.213), (0.4387, -0.4387, 1.213)], [], [(0, 1, 3, 2), (2, 3, 7, 6), (6, 7, 5, 4), (4, 5, 1, 0), (2, 6, 4, 0), (7, 3, 9, 10), (10, 9, 8, 11), (5, 7, 10, 11), (3, 1, 8, 9), (1, 5, 11, 8)])
_uv = me_cube_023.uv_layers.new(name='UVMap')
_uv.uv.foreach_set('vector', [0.375, 0.0, 0.625, 0.0, 0.625, 0.25, 0.375, 0.25, 0.375, 0.25, 0.625, 0.25, 0.625, 0.5, 0.375, 0.5, 0.375, 0.5, 0.625, 0.5, 0.625, 0.75, 0.375, 0.75, 0.375, 0.75, 0.625, 0.75, 0.625, 1.0, 0.375, 1.0, 0.125, 0.5, 0.375, 0.5, 0.375, 0.75, 0.125, 0.75, 0.625, 0.5, 0.625, 0.25, 0.625, 0.25, 0.625, 0.5, 0.625, 0.5, 0.875, 0.5, 0.875, 0.75, 0.625, 0.75, 0.625, 0.75, 0.625, 0.5, 0.625, 0.5, 0.625, 0.75, 0.625, 0.25, 0.625, 0.0, 0.625, 0.0, 0.625, 0.25, 0.625, 1.0, 0.625, 0.75, 0.625, 0.75, 0.625, 1.0])
me_cube_023.update()
me_cube_024 = bpy.data.meshes.new('Cube.024')
me_cube_024.from_pydata([(-1.0, -1.0, -1.0), (-1.0, -1.0, 1.0), (-1.0, 1.0, -1.0), (-1.0, 1.0, 1.0), (1.0, -1.0, -1.0), (1.0, -1.0, 1.0), (1.0, 1.0, -1.0), (1.0, 1.0, 1.0), (-0.4387, -0.4387, 1.213), (-0.4387, 0.4387, 1.213), (0.4387, 0.4387, 1.213), (0.4387, -0.4387, 1.213)], [], [(0, 1, 3, 2), (2, 3, 7, 6), (6, 7, 5, 4), (4, 5, 1, 0), (2, 6, 4, 0), (7, 3, 9, 10), (10, 9, 8, 11), (5, 7, 10, 11), (3, 1, 8, 9), (1, 5, 11, 8)])
_uv = me_cube_024.uv_layers.new(name='UVMap')
_uv.uv.foreach_set('vector', [0.375, 0.0, 0.625, 0.0, 0.625, 0.25, 0.375, 0.25, 0.375, 0.25, 0.625, 0.25, 0.625, 0.5, 0.375, 0.5, 0.375, 0.5, 0.625, 0.5, 0.625, 0.75, 0.375, 0.75, 0.375, 0.75, 0.625, 0.75, 0.625, 1.0, 0.375, 1.0, 0.125, 0.5, 0.375, 0.5, 0.375, 0.75, 0.125, 0.75, 0.625, 0.5, 0.625, 0.25, 0.625, 0.25, 0.625, 0.5, 0.625, 0.5, 0.875, 0.5, 0.875, 0.75, 0.625, 0.75, 0.625, 0.75, 0.625, 0.5, 0.625, 0.5, 0.625, 0.75, 0.625, 0.25, 0.625, 0.0, 0.625, 0.0, 0.625, 0.25, 0.625, 1.0, 0.625, 0.75, 0.625, 0.75, 0.625, 1.0])
me_cube_024.update()
me_cube_025 = bpy.data.meshes.new('Cube.025')
me_cube_025.from_pydata([(-1.0, -1.0, -1.0), (-1.0, -1.0, 1.0), (-1.0, 1.0, -1.0), (-1.0, 1.0, 1.0), (1.0, -1.0, -1.0), (1.0, -1.0, 1.0), (1.0, 1.0, -1.0), (1.0, 1.0, 1.0), (-0.4387, -0.4387, 1.213), (-0.4387, 0.4387, 1.213), (0.4387, 0.4387, 1.213), (0.4387, -0.4387, 1.213)], [], [(0, 1, 3, 2), (2, 3, 7, 6), (6, 7, 5, 4), (4, 5, 1, 0), (2, 6, 4, 0), (7, 3, 9, 10), (10, 9, 8, 11), (5, 7, 10, 11), (3, 1, 8, 9), (1, 5, 11, 8)])
_uv = me_cube_025.uv_layers.new(name='UVMap')
_uv.uv.foreach_set('vector', [0.375, 0.0, 0.625, 0.0, 0.625, 0.25, 0.375, 0.25, 0.375, 0.25, 0.625, 0.25, 0.625, 0.5, 0.375, 0.5, 0.375, 0.5, 0.625, 0.5, 0.625, 0.75, 0.375, 0.75, 0.375, 0.75, 0.625, 0.75, 0.625, 1.0, 0.375, 1.0, 0.125, 0.5, 0.375, 0.5, 0.375, 0.75, 0.125, 0.75, 0.625, 0.5, 0.625, 0.25, 0.625, 0.25, 0.625, 0.5, 0.625, 0.5, 0.875, 0.5, 0.875, 0.75, 0.625, 0.75, 0.625, 0.75, 0.625, 0.5, 0.625, 0.5, 0.625, 0.75, 0.625, 0.25, 0.625, 0.0, 0.625, 0.0, 0.625, 0.25, 0.625, 1.0, 0.625, 0.75, 0.625, 0.75, 0.625, 1.0])
me_cube_025.update()

# ---- objects
ob_holder = bpy.data.objects.new('holder', me_cube)
ob_light = bpy.data.objects.new('Light', light_light)
ob_camera = bpy.data.objects.new('Camera', cam_camera)
ob_holder1 = bpy.data.objects.new('holder1', me_cube_001)
ob_base_down = bpy.data.objects.new('Base down', me_cube_002)
ob_base_up = bpy.data.objects.new('Base up', me_cube_003)
ob_plank_down = bpy.data.objects.new('Plank down', me_cube_004)
ob_plank_down_001 = bpy.data.objects.new('Plank down.001', me_cube_005)
ob_plank_down_002 = bpy.data.objects.new('Plank down.002', me_cube_006)
ob_plank_down_003 = bpy.data.objects.new('Plank down.003', me_cube_007)
ob_plank_down_004 = bpy.data.objects.new('Plank down.004', me_cube_008)
ob_plank_down_005 = bpy.data.objects.new('Plank down.005', me_cube_009)
ob_plank_down_006 = bpy.data.objects.new('Plank down.006', me_cube_010)
ob_plank_down_007 = bpy.data.objects.new('Plank down.007', me_cube_011)
ob_plank_down_008 = bpy.data.objects.new('Plank down.008', me_cube_012)
ob_plank_down_009 = bpy.data.objects.new('Plank down.009', me_cube_013)
ob_plank_down_010 = bpy.data.objects.new('Plank down.010', me_cube_014)
ob_plank_up = bpy.data.objects.new('Plank up', me_cube_015)
ob_plank_up_001 = bpy.data.objects.new('Plank up.001', me_cube_016)
ob_plank_up_002 = bpy.data.objects.new('Plank up.002', me_cube_017)
ob_plank_up_003 = bpy.data.objects.new('Plank up.003', me_cube_018)
ob_plank_up_004 = bpy.data.objects.new('Plank up.004', me_cube_019)
ob_plank_up_005 = bpy.data.objects.new('Plank up.005', me_cube_020)
ob_plank_up_006 = bpy.data.objects.new('Plank up.006', me_cube_021)
ob_plank_up_007 = bpy.data.objects.new('Plank up.007', me_cube_022)
ob_plank_up_008 = bpy.data.objects.new('Plank up.008', me_cube_023)
ob_plank_up_009 = bpy.data.objects.new('Plank up.009', me_cube_024)
ob_plank_up_010 = bpy.data.objects.new('Plank up.010', me_cube_025)
ob_point = bpy.data.objects.new('Point', light_point)

# ---- transforms, parenting, visibility, modifiers, constraints
ob_holder.location = (0.1466, 0.0, 3.218)
ob_holder.scale = (0.35, 0.35, 2.7)
ob_holder.lock_rotations_4d = False
ob_holder.empty_display_type = 'ARROWS'
ob_holder.lineart.crease_threshold = 0.0
ob_light.location = (4.076, 1.005, 5.904)
ob_light.rotation_euler = (0.6503, 0.05522, 1.866)
ob_light.lock_rotations_4d = False
ob_light.empty_display_type = 'ARROWS'
ob_light.color = (0.0, 0.0, 0.0, 0.0)
ob_light.lineart.crease_threshold = 0.0
ob_camera.location = (7.359, -6.926, 4.958)
ob_camera.rotation_euler = (1.109, 0.0, 0.8149)
ob_camera.lock_rotations_4d = False
ob_camera.empty_display_type = 'ARROWS'
ob_camera.color = (0.0, 0.0, 0.0, 0.0)
ob_camera.display_type = 'WIRE'
ob_camera.lineart.crease_threshold = 0.0
ob_holder1.location = (9.762, 0.0, 3.218)
ob_holder1.scale = (0.35, 0.35, 2.7)
ob_holder1.lock_rotations_4d = False
ob_holder1.empty_display_type = 'ARROWS'
ob_holder1.lineart.crease_threshold = 0.0
ob_base_down.location = (4.939, 0.0, 0.384)
ob_base_down.scale = (4.47, 0.18, 0.25)
ob_base_up.location = (4.939, 0.0, 3.763)
ob_base_up.scale = (4.47, 0.18, 0.25)
ob_plank_down.location = (0.9719, 0.0, 2.075)
ob_plank_down.scale = (0.21, 0.1, 1.44)
ob_plank_down_001.location = (1.718, 0.0, 2.075)
ob_plank_down_001.scale = (0.21, 0.1, 1.44)
ob_plank_down_002.location = (2.482, 0.0, 2.075)
ob_plank_down_002.scale = (0.21, 0.1, 1.44)
ob_plank_down_003.location = (3.254, 0.0, 2.075)
ob_plank_down_003.scale = (0.21, 0.1, 1.44)
ob_plank_down_004.location = (4.048, 0.0, 2.075)
ob_plank_down_004.scale = (0.21, 0.1, 1.44)
ob_plank_down_005.location = (4.882, 0.0, 2.075)
ob_plank_down_005.scale = (0.21, 0.1, 1.44)
ob_plank_down_006.location = (5.707, 0.0, 2.075)
ob_plank_down_006.scale = (0.21, 0.1, 1.44)
ob_plank_down_007.location = (6.563, 0.0, 2.075)
ob_plank_down_007.scale = (0.21, 0.1, 1.44)
ob_plank_down_008.location = (7.398, 0.0, 2.075)
ob_plank_down_008.scale = (0.21, 0.1, 1.44)
ob_plank_down_009.location = (8.194, 0.0, 2.075)
ob_plank_down_009.scale = (0.21, 0.1, 1.44)
ob_plank_down_010.location = (8.941, 0.0, 2.075)
ob_plank_down_010.scale = (0.21, 0.1, 1.44)
ob_plank_up.location = (0.9719, 0.0, 4.796)
ob_plank_up.scale = (0.21, 0.1, 0.78)
ob_plank_up_001.location = (1.713, 0.0, 4.645)
ob_plank_up_001.scale = (0.21, 0.1, 0.65)
ob_plank_up_002.location = (2.491, 0.0, 4.513)
ob_plank_up_002.scale = (0.21, 0.1, 0.5)
ob_plank_up_003.location = (3.25, 0.0, 4.402)
ob_plank_up_003.scale = (0.21, 0.1, 0.4)
ob_plank_up_004.location = (4.046, 0.0, 4.331)
ob_plank_up_004.scale = (0.21, 0.1, 0.32)
ob_plank_up_005.location = (4.889, 0.0, 4.272)
ob_plank_up_005.scale = (0.21, 0.1, 0.25)
ob_plank_up_006.location = (5.705, 0.0, 4.324)
ob_plank_up_006.scale = (0.21, 0.1, 0.32)
ob_plank_up_007.location = (6.569, 0.0, 4.409)
ob_plank_up_007.scale = (0.21, 0.1, 0.4)
ob_plank_up_008.location = (7.385, 0.0, 4.518)
ob_plank_up_008.scale = (0.21, 0.1, 0.5)
ob_plank_up_009.location = (8.169, 0.0, 4.664)
ob_plank_up_009.scale = (0.21, 0.1, 0.65)
ob_plank_up_010.location = (8.921, 0.0, 4.796)
ob_plank_up_010.scale = (0.21, 0.1, 0.78)
ob_point.location = (2.716, -5.985, 8.713)

# ---- collection membership
col_collection.objects.link(ob_holder)
col_collection.objects.link(ob_light)
col_collection.objects.link(ob_camera)
col_collection.objects.link(ob_holder1)
col_collection.objects.link(ob_base_down)
col_collection.objects.link(ob_base_up)
col_collection.objects.link(ob_plank_down)
col_collection.objects.link(ob_plank_down_001)
col_collection.objects.link(ob_plank_down_002)
col_collection.objects.link(ob_plank_down_003)
col_collection.objects.link(ob_plank_down_004)
col_collection.objects.link(ob_plank_down_005)
col_collection.objects.link(ob_plank_down_006)
col_collection.objects.link(ob_plank_down_007)
col_collection.objects.link(ob_plank_down_008)
col_collection.objects.link(ob_plank_down_009)
col_collection.objects.link(ob_plank_down_010)
col_collection.objects.link(ob_plank_up)
col_collection.objects.link(ob_plank_up_001)
col_collection.objects.link(ob_plank_up_002)
col_collection.objects.link(ob_plank_up_003)
col_collection.objects.link(ob_plank_up_004)
col_collection.objects.link(ob_plank_up_005)
col_collection.objects.link(ob_plank_up_006)
col_collection.objects.link(ob_plank_up_007)
col_collection.objects.link(ob_plank_up_008)
col_collection.objects.link(ob_plank_up_009)
col_collection.objects.link(ob_plank_up_010)
col_collection.objects.link(ob_point)

# ---- scene / render settings (as saved in the file)
scene.camera = ob_camera
scene.frame_start = 1; scene.frame_end = 250; scene.frame_set(1)
scene.render.engine = 'BLENDER_EEVEE_NEXT'
scene.cycles.sampling_pattern = 'TABULATED_SOBOL'
bpy.context.view_layer.update()
